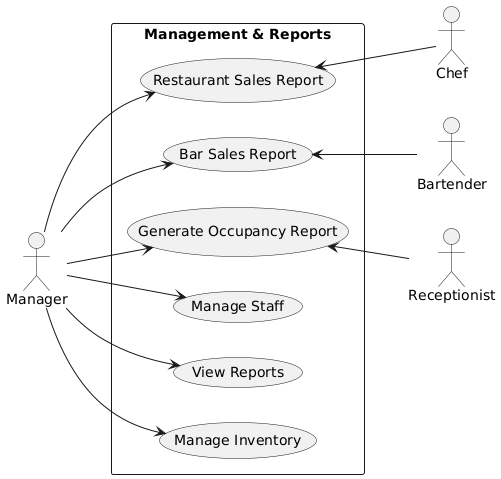

The diagram above was rendered by PlantUML. Its source (embedded in the PNG):
@startuml
left to right direction

actor Manager
actor Receptionist as R
actor Chef as C
actor Bartender as B

rectangle "Management & Reports" {
  usecase "Manage Inventory"
  usecase "View Reports"
  usecase "Manage Staff"
  usecase "Restaurant Sales Report"
  usecase "Bar Sales Report"
  usecase "Generate Occupancy Report"
}

Manager --> "Manage Inventory"
Manager --> "View Reports"
Manager --> "Manage Staff"
Manager --> "Restaurant Sales Report"
Manager --> "Bar Sales Report"
Manager --> "Generate Occupancy Report"

"Restaurant Sales Report" <-- C
"Bar Sales Report" <-- B
"Generate Occupancy Report" <-- R
@enduml